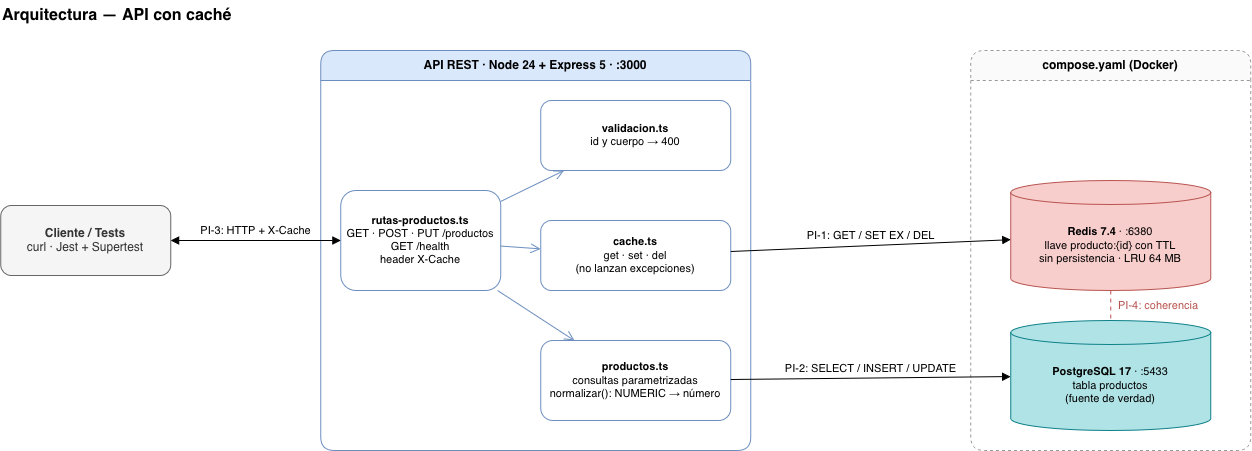

The diagram above was exported from draw.io. Its source (the exported page's mxGraphModel, read from the mxfile embedded in the PNG):
<mxGraphModel dx="1110" dy="704" grid="1" gridSize="10" guides="1" tooltips="1" connect="1" arrows="1" fold="1" page="1" pageScale="1" pageWidth="1330" pageHeight="640" math="0" shadow="0">
  <root>
    <mxCell id="0" />
    <mxCell id="1" parent="0" />
    <mxCell id="titulo" parent="1" style="text;html=1;fontSize=16;fontStyle=1;align=left;verticalAlign=middle;" value="&lt;div&gt;Arquitectura — API con caché&lt;/div&gt;" vertex="1">
      <mxGeometry height="30" width="700" x="40" y="10" as="geometry" />
    </mxCell>
    <mxCell id="cliente" parent="1" style="rounded=1;whiteSpace=wrap;html=1;fontSize=12;fillColor=#f5f5f5;strokeColor=#666666;fontColor=#333333;" value="&lt;b&gt;Cliente / Tests&lt;/b&gt;&lt;br&gt;curl · Jest + Supertest" vertex="1">
      <mxGeometry height="70" width="170" x="40" y="215" as="geometry" />
    </mxCell>
    <mxCell id="api" parent="1" style="swimlane;startSize=30;html=1;rounded=1;fontStyle=1;whiteSpace=wrap;container=1;collapsible=0;fillColor=#dae8fc;strokeColor=#6c8ebf;" value="API REST · Node 24 + Express 5 · :3000" vertex="1">
      <mxGeometry height="400" width="430" x="360" y="60" as="geometry" />
    </mxCell>
    <mxCell id="rutas" parent="api" style="rounded=1;whiteSpace=wrap;html=1;fontSize=11;fillColor=#ffffff;strokeColor=#6c8ebf;" value="&lt;b&gt;rutas-productos.ts&lt;/b&gt;&lt;br&gt;GET · POST · PUT /productos&lt;br&gt;GET /health&lt;br&gt;header X-Cache" vertex="1">
      <mxGeometry height="100" width="160" x="20" y="140" as="geometry" />
    </mxCell>
    <mxCell id="validacion" parent="api" style="rounded=1;whiteSpace=wrap;html=1;fontSize=11;fillColor=#ffffff;strokeColor=#6c8ebf;" value="&lt;b&gt;validacion.ts&lt;/b&gt;&lt;br&gt;id y cuerpo → 400" vertex="1">
      <mxGeometry height="70" width="190" x="220" y="50" as="geometry" />
    </mxCell>
    <mxCell id="cache" parent="api" style="rounded=1;whiteSpace=wrap;html=1;fontSize=11;fillColor=#ffffff;strokeColor=#6c8ebf;" value="&lt;b&gt;cache.ts&lt;/b&gt;&lt;br&gt;get · set · del&lt;br&gt;(no lanzan excepciones)" vertex="1">
      <mxGeometry height="70" width="190" x="220" y="170" as="geometry" />
    </mxCell>
    <mxCell id="productos" parent="api" style="rounded=1;whiteSpace=wrap;html=1;fontSize=11;fillColor=#ffffff;strokeColor=#6c8ebf;" value="&lt;b&gt;productos.ts&lt;/b&gt;&lt;br&gt;consultas parametrizadas&lt;br&gt;normalizar(): NUMERIC → número" vertex="1">
      <mxGeometry height="80" width="190" x="220" y="290" as="geometry" />
    </mxCell>
    <mxCell id="e-val" edge="1" parent="1" source="rutas" style="html=1;endArrow=open;endSize=8;strokeColor=#6c8ebf;rounded=0;" target="validacion" value="">
      <mxGeometry relative="1" as="geometry" />
    </mxCell>
    <mxCell id="e-cache" edge="1" parent="1" source="rutas" style="html=1;endArrow=open;endSize=8;strokeColor=#6c8ebf;rounded=0;" target="cache" value="">
      <mxGeometry relative="1" as="geometry" />
    </mxCell>
    <mxCell id="e-prod" edge="1" parent="1" source="rutas" style="html=1;endArrow=open;endSize=8;strokeColor=#6c8ebf;rounded=0;" target="productos" value="">
      <mxGeometry relative="1" as="geometry" />
    </mxCell>
    <mxCell id="compose" parent="1" style="swimlane;startSize=30;html=1;rounded=1;fontStyle=1;dashed=1;whiteSpace=wrap;container=1;collapsible=0;fillColor=#fafafa;strokeColor=#999999;" value="compose.yaml (Docker)" vertex="1">
      <mxGeometry height="400" width="280" x="1010" y="60" as="geometry" />
    </mxCell>
    <mxCell id="redis" parent="compose" style="shape=cylinder3;whiteSpace=wrap;html=1;boundedLbl=1;backgroundOutline=1;size=12;fontSize=11;fillColor=#f8cecc;strokeColor=#b85450;" value="&lt;b&gt;Redis 7.4&lt;/b&gt; · :6380&lt;br&gt;llave producto:{id} con TTL&lt;br&gt;sin persistencia · LRU 64 MB" vertex="1">
      <mxGeometry height="110" width="200" x="40" y="130" as="geometry" />
    </mxCell>
    <mxCell id="pg" parent="compose" style="shape=cylinder3;whiteSpace=wrap;html=1;boundedLbl=1;backgroundOutline=1;size=12;fontSize=11;fillColor=#b0e3e6;strokeColor=#0e8088;" value="&lt;b&gt;PostgreSQL 17&lt;/b&gt; · :5433&lt;br&gt;tabla productos&lt;br&gt;(fuente de verdad)" vertex="1">
      <mxGeometry height="110" width="200" x="40" y="270" as="geometry" />
    </mxCell>
    <mxCell id="pi3" edge="1" parent="1" source="cliente" style="html=1;endArrow=block;endFill=1;fontSize=11;labelBackgroundColor=none;verticalAlign=bottom;rounded=0;startArrow=block;startFill=1;" target="rutas" value="PI-3: HTTP + X-Cache">
      <mxGeometry relative="1" as="geometry" />
    </mxCell>
    <mxCell id="pi1" edge="1" parent="1" source="cache" style="html=1;endArrow=block;endFill=1;fontSize=11;labelBackgroundColor=none;verticalAlign=bottom;rounded=0;" target="redis" value="PI-1: GET / SET EX / DEL">
      <mxGeometry relative="1" as="geometry" />
    </mxCell>
    <mxCell id="pi2" edge="1" parent="1" source="productos" style="html=1;endArrow=block;endFill=1;fontSize=11;labelBackgroundColor=none;verticalAlign=bottom;rounded=0;" target="pg" value="PI-2: SELECT / INSERT / UPDATE">
      <mxGeometry relative="1" as="geometry" />
    </mxCell>
    <mxCell id="pi4" edge="1" parent="1" source="redis" style="html=1;endArrow=none;dashed=1;dashPattern=4 4;strokeColor=#b85450;fontColor=#b85450;fontSize=11;labelBackgroundColor=default;align=left;spacingLeft=6;" target="pg" value="PI-4: coherencia">
      <mxGeometry relative="1" as="geometry" />
    </mxCell>
  </root>
</mxGraphModel>